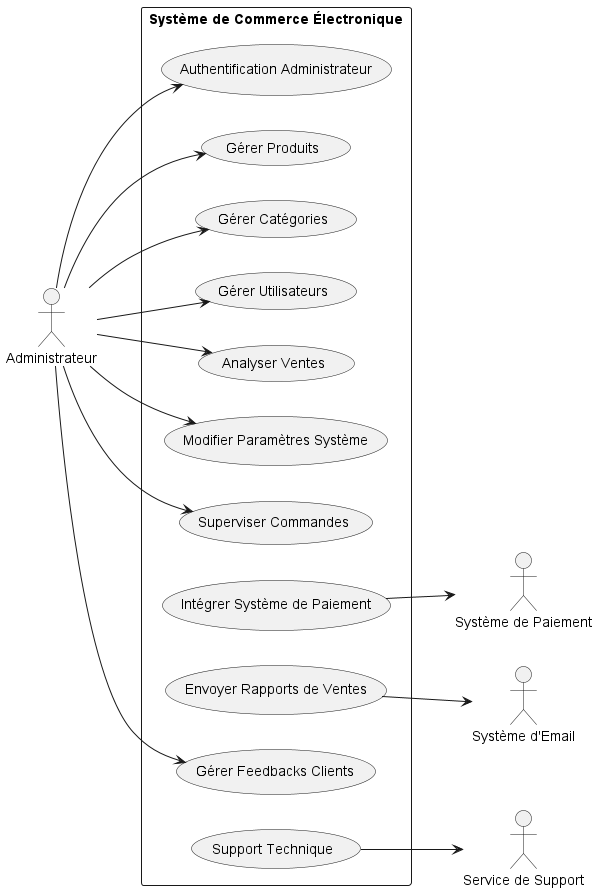

The diagram above was rendered by PlantUML. Its source (embedded in the PNG):
@startuml
left to right direction
skinparam packageStyle rectangle

actor Administrateur
actor "Système de Paiement" as PaymentSystem
actor "Système d'Email" as EmailSystem
actor "Service de Support" as SupportService

rectangle "Système de Commerce Électronique" {
    (Authentification Administrateur) as AuthA
    (Gérer Produits) as GPdts
    (Gérer Catégories) as GC
    (Gérer Utilisateurs) as GU
    (Analyser Ventes) as AV
    (Modifier Paramètres Système) as MPS
    (Superviser Commandes) as SC
    (Intégrer Système de Paiement) as ISP
    (Envoyer Rapports de Ventes) as ERV
    (Gérer Feedbacks Clients) as GFC
    (Support Technique) as ST
}

Administrateur --> AuthA
Administrateur --> GPdts
Administrateur --> GC
Administrateur --> GU
Administrateur --> AV
Administrateur --> MPS
Administrateur --> SC
ISP --> PaymentSystem
ERV --> EmailSystem
Administrateur --> GFC
ST --> SupportService



'
'actor Utilisateur_Enregistré as Utilisateur_Enregistre
'
'rectangle "Système de Commerce Électronique" {
'    (Authentification) as Auth
'    (Gérer Panier) as GP
'    (Consulter Historique Commande) as CHC
'    (Modifier Compte) as MC
'    (Configurer Préférences) as CP
'    (Gérer Notifications) as GN
'    (Suivre Commandes) as SC
'    (Recevoir Notifications) as RN
'}
'
'actor "Système de Notification" as NotificationSystem
'
'Utilisateur_Enregistre --> Auth
'Utilisateur_Enregistre --> GP
'Utilisateur_Enregistre --> CHC
'Utilisateur_Enregistre --> MC
'Utilisateur_Enregistre --> CP
'Utilisateur_Enregistre --> GN
'Utilisateur_Enregistre --> SC
'GN --> RN
'
'RN ---> NotificationSystem


'actor Client
'actor "Système d'Email" as EmailSystem
'actor "Service de Livraison" as DeliveryService
'
'rectangle "Système de Commerce Électronique" {
'    (Créer un Compte) as CCA
'    (Authentification) as Auth
'    (Gérer Informations Client) as GIC
'    (Naviguer Produits) as NP
'    (Ajouter au Panier) as AP
'    (Passer Commande) as PC
'    (Payer Commande) as PayC
'    (Consulter Commandes) as CC
'    (Gérer Adresses) as GA
'    (Évaluer Produits) as EP
'    (Recevoir Confirmation de Commande) as RCC
'    (Suivre Livraison) as SL
'}
'
'Client --> CCA
'Client --> Auth
'Client --> GIC
'Client --> NP
'Client --> AP
'Client --> PC
'Client --> PayC
'Client --> CC
'Client --> GA
'Client --> EP
'PC --> RCC
'RCC --> EmailSystem
'PC --> SL
'SL --> DeliveryService

@enduml